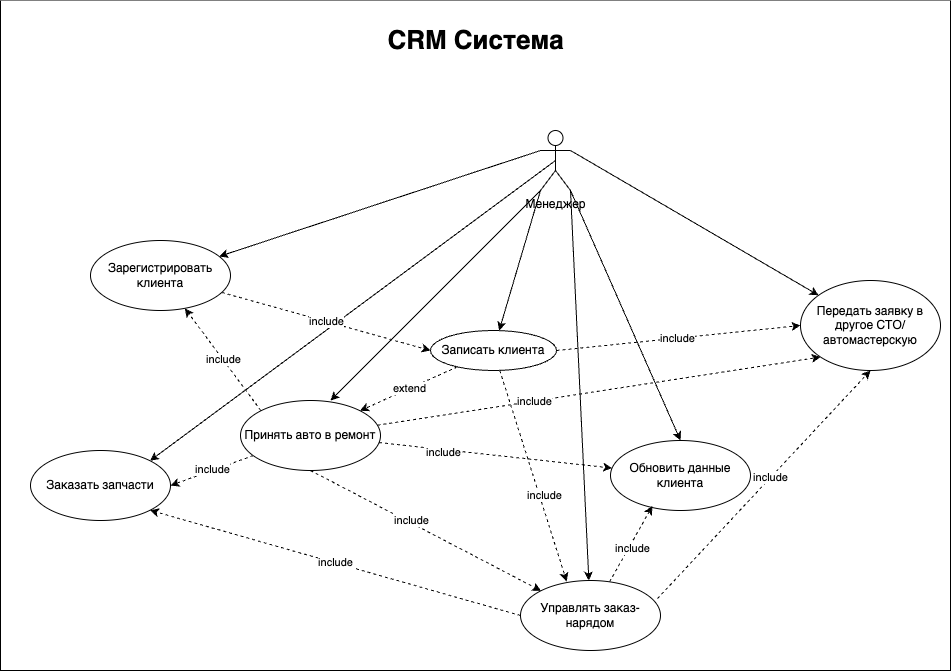

The diagram above was exported from draw.io. Its source (the exported page's mxGraphModel, read from the mxfile embedded in the PNG):
<mxGraphModel dx="1444" dy="995" grid="1" gridSize="10" guides="1" tooltips="1" connect="1" arrows="1" fold="1" page="1" pageScale="1" pageWidth="827" pageHeight="1169" math="0" shadow="0">
  <root>
    <mxCell id="0" />
    <mxCell id="1" parent="0" />
    <mxCell id="JGsPzibXXvfBemh5J5Uq-2" value="" style="swimlane;startSize=0;gradientColor=none;swimlaneFillColor=default;" vertex="1" parent="1">
      <mxGeometry x="60" y="80" width="950" height="670" as="geometry" />
    </mxCell>
    <mxCell id="JGsPzibXXvfBemh5J5Uq-18" style="rounded=0;orthogonalLoop=1;jettySize=auto;html=1;exitX=0;exitY=0.3333333333333333;exitDx=0;exitDy=0;exitPerimeter=0;" edge="1" parent="JGsPzibXXvfBemh5J5Uq-2" source="JGsPzibXXvfBemh5J5Uq-3" target="JGsPzibXXvfBemh5J5Uq-6">
      <mxGeometry relative="1" as="geometry" />
    </mxCell>
    <mxCell id="JGsPzibXXvfBemh5J5Uq-19" style="rounded=0;orthogonalLoop=1;jettySize=auto;html=1;exitX=0;exitY=1;exitDx=0;exitDy=0;exitPerimeter=0;" edge="1" parent="JGsPzibXXvfBemh5J5Uq-2" source="JGsPzibXXvfBemh5J5Uq-3" target="JGsPzibXXvfBemh5J5Uq-11">
      <mxGeometry relative="1" as="geometry" />
    </mxCell>
    <mxCell id="JGsPzibXXvfBemh5J5Uq-20" style="rounded=0;orthogonalLoop=1;jettySize=auto;html=1;exitX=1;exitY=1;exitDx=0;exitDy=0;exitPerimeter=0;" edge="1" parent="JGsPzibXXvfBemh5J5Uq-2" source="JGsPzibXXvfBemh5J5Uq-3" target="JGsPzibXXvfBemh5J5Uq-8">
      <mxGeometry relative="1" as="geometry" />
    </mxCell>
    <mxCell id="JGsPzibXXvfBemh5J5Uq-22" style="rounded=0;orthogonalLoop=1;jettySize=auto;html=1;entryX=0.5;entryY=0;entryDx=0;entryDy=0;exitX=1;exitY=1;exitDx=0;exitDy=0;exitPerimeter=0;" edge="1" parent="JGsPzibXXvfBemh5J5Uq-2" source="JGsPzibXXvfBemh5J5Uq-3" target="JGsPzibXXvfBemh5J5Uq-7">
      <mxGeometry relative="1" as="geometry" />
    </mxCell>
    <mxCell id="JGsPzibXXvfBemh5J5Uq-23" style="rounded=0;orthogonalLoop=1;jettySize=auto;html=1;exitX=1;exitY=0.3333333333333333;exitDx=0;exitDy=0;exitPerimeter=0;" edge="1" parent="JGsPzibXXvfBemh5J5Uq-2" source="JGsPzibXXvfBemh5J5Uq-3" target="JGsPzibXXvfBemh5J5Uq-10">
      <mxGeometry relative="1" as="geometry">
        <mxPoint x="570" y="70" as="sourcePoint" />
      </mxGeometry>
    </mxCell>
    <mxCell id="JGsPzibXXvfBemh5J5Uq-24" style="rounded=0;orthogonalLoop=1;jettySize=auto;html=1;entryX=1;entryY=0;entryDx=0;entryDy=0;exitX=0.5;exitY=0.5;exitDx=0;exitDy=0;exitPerimeter=0;" edge="1" parent="JGsPzibXXvfBemh5J5Uq-2" source="JGsPzibXXvfBemh5J5Uq-3" target="JGsPzibXXvfBemh5J5Uq-14">
      <mxGeometry relative="1" as="geometry">
        <mxPoint x="110" y="250" as="sourcePoint" />
      </mxGeometry>
    </mxCell>
    <mxCell id="JGsPzibXXvfBemh5J5Uq-38" style="rounded=0;orthogonalLoop=1;jettySize=auto;html=1;entryX=0.643;entryY=0;entryDx=0;entryDy=0;entryPerimeter=0;exitX=0;exitY=1;exitDx=0;exitDy=0;exitPerimeter=0;" edge="1" parent="JGsPzibXXvfBemh5J5Uq-2" source="JGsPzibXXvfBemh5J5Uq-3" target="JGsPzibXXvfBemh5J5Uq-13">
      <mxGeometry relative="1" as="geometry" />
    </mxCell>
    <mxCell id="JGsPzibXXvfBemh5J5Uq-3" value="Менеджер" style="shape=umlActor;verticalLabelPosition=bottom;verticalAlign=top;html=1;outlineConnect=0;" vertex="1" parent="JGsPzibXXvfBemh5J5Uq-2">
      <mxGeometry x="540" y="130" width="30" height="60" as="geometry" />
    </mxCell>
    <mxCell id="JGsPzibXXvfBemh5J5Uq-25" value="include" style="rounded=0;orthogonalLoop=1;jettySize=auto;html=1;entryX=0;entryY=0.5;entryDx=0;entryDy=0;dashed=1;" edge="1" parent="JGsPzibXXvfBemh5J5Uq-2" source="JGsPzibXXvfBemh5J5Uq-6" target="JGsPzibXXvfBemh5J5Uq-11">
      <mxGeometry relative="1" as="geometry" />
    </mxCell>
    <mxCell id="JGsPzibXXvfBemh5J5Uq-6" value="Зарегистрировать клиента" style="ellipse;whiteSpace=wrap;html=1;" vertex="1" parent="JGsPzibXXvfBemh5J5Uq-2">
      <mxGeometry x="90" y="240" width="140" height="70" as="geometry" />
    </mxCell>
    <mxCell id="JGsPzibXXvfBemh5J5Uq-7" value="Обновить данные клиента" style="ellipse;whiteSpace=wrap;html=1;" vertex="1" parent="JGsPzibXXvfBemh5J5Uq-2">
      <mxGeometry x="610" y="440" width="140" height="70" as="geometry" />
    </mxCell>
    <mxCell id="JGsPzibXXvfBemh5J5Uq-39" style="rounded=0;orthogonalLoop=1;jettySize=auto;html=1;dashed=1;entryX=0.299;entryY=0.937;entryDx=0;entryDy=0;entryPerimeter=0;" edge="1" parent="JGsPzibXXvfBemh5J5Uq-2" source="JGsPzibXXvfBemh5J5Uq-8" target="JGsPzibXXvfBemh5J5Uq-7">
      <mxGeometry relative="1" as="geometry" />
    </mxCell>
    <mxCell id="JGsPzibXXvfBemh5J5Uq-40" value="include" style="edgeLabel;html=1;align=center;verticalAlign=middle;resizable=0;points=[];" vertex="1" connectable="0" parent="JGsPzibXXvfBemh5J5Uq-39">
      <mxGeometry x="-0.0864" y="-1" relative="1" as="geometry">
        <mxPoint x="1" as="offset" />
      </mxGeometry>
    </mxCell>
    <mxCell id="JGsPzibXXvfBemh5J5Uq-41" value="include" style="rounded=0;orthogonalLoop=1;jettySize=auto;html=1;entryX=1;entryY=1;entryDx=0;entryDy=0;dashed=1;exitX=0;exitY=0.5;exitDx=0;exitDy=0;" edge="1" parent="JGsPzibXXvfBemh5J5Uq-2" source="JGsPzibXXvfBemh5J5Uq-8" target="JGsPzibXXvfBemh5J5Uq-14">
      <mxGeometry relative="1" as="geometry" />
    </mxCell>
    <mxCell id="JGsPzibXXvfBemh5J5Uq-45" style="rounded=0;orthogonalLoop=1;jettySize=auto;html=1;entryX=0.5;entryY=1;entryDx=0;entryDy=0;exitX=0.978;exitY=0.259;exitDx=0;exitDy=0;exitPerimeter=0;dashed=1;" edge="1" parent="JGsPzibXXvfBemh5J5Uq-2" source="JGsPzibXXvfBemh5J5Uq-8" target="JGsPzibXXvfBemh5J5Uq-10">
      <mxGeometry relative="1" as="geometry" />
    </mxCell>
    <mxCell id="JGsPzibXXvfBemh5J5Uq-46" value="include" style="edgeLabel;html=1;align=center;verticalAlign=middle;resizable=0;points=[];" vertex="1" connectable="0" parent="JGsPzibXXvfBemh5J5Uq-45">
      <mxGeometry x="0.0594" y="1" relative="1" as="geometry">
        <mxPoint as="offset" />
      </mxGeometry>
    </mxCell>
    <mxCell id="JGsPzibXXvfBemh5J5Uq-8" value="Управлять заказ-нарядом" style="ellipse;whiteSpace=wrap;html=1;" vertex="1" parent="JGsPzibXXvfBemh5J5Uq-2">
      <mxGeometry x="520" y="580" width="140" height="70" as="geometry" />
    </mxCell>
    <mxCell id="JGsPzibXXvfBemh5J5Uq-10" value="Передать заявку в другое СТО/автомастерскую" style="ellipse;whiteSpace=wrap;html=1;" vertex="1" parent="JGsPzibXXvfBemh5J5Uq-2">
      <mxGeometry x="800" y="280" width="140" height="90" as="geometry" />
    </mxCell>
    <mxCell id="JGsPzibXXvfBemh5J5Uq-27" value="extend" style="rounded=0;orthogonalLoop=1;jettySize=auto;html=1;entryX=1;entryY=0;entryDx=0;entryDy=0;dashed=1;" edge="1" parent="JGsPzibXXvfBemh5J5Uq-2" source="JGsPzibXXvfBemh5J5Uq-11" target="JGsPzibXXvfBemh5J5Uq-13">
      <mxGeometry relative="1" as="geometry" />
    </mxCell>
    <mxCell id="JGsPzibXXvfBemh5J5Uq-42" style="rounded=0;orthogonalLoop=1;jettySize=auto;html=1;dashed=1;entryX=0.33;entryY=0.014;entryDx=0;entryDy=0;entryPerimeter=0;" edge="1" parent="JGsPzibXXvfBemh5J5Uq-2" source="JGsPzibXXvfBemh5J5Uq-11" target="JGsPzibXXvfBemh5J5Uq-8">
      <mxGeometry relative="1" as="geometry">
        <mxPoint x="400" y="670" as="targetPoint" />
      </mxGeometry>
    </mxCell>
    <mxCell id="JGsPzibXXvfBemh5J5Uq-43" value="include" style="edgeLabel;html=1;align=center;verticalAlign=middle;resizable=0;points=[];" vertex="1" connectable="0" parent="JGsPzibXXvfBemh5J5Uq-42">
      <mxGeometry x="0.1958" y="4" relative="1" as="geometry">
        <mxPoint y="-1" as="offset" />
      </mxGeometry>
    </mxCell>
    <mxCell id="JGsPzibXXvfBemh5J5Uq-44" value="include" style="rounded=0;orthogonalLoop=1;jettySize=auto;html=1;entryX=0;entryY=0.5;entryDx=0;entryDy=0;dashed=1;exitX=1;exitY=0.5;exitDx=0;exitDy=0;" edge="1" parent="JGsPzibXXvfBemh5J5Uq-2" source="JGsPzibXXvfBemh5J5Uq-11" target="JGsPzibXXvfBemh5J5Uq-10">
      <mxGeometry relative="1" as="geometry" />
    </mxCell>
    <mxCell id="JGsPzibXXvfBemh5J5Uq-11" value="Записать клиента" style="ellipse;whiteSpace=wrap;html=1;" vertex="1" parent="JGsPzibXXvfBemh5J5Uq-2">
      <mxGeometry x="430" y="330" width="126" height="40" as="geometry" />
    </mxCell>
    <mxCell id="JGsPzibXXvfBemh5J5Uq-28" style="rounded=0;orthogonalLoop=1;jettySize=auto;html=1;dashed=1;entryX=1;entryY=0.5;entryDx=0;entryDy=0;" edge="1" parent="JGsPzibXXvfBemh5J5Uq-2" source="JGsPzibXXvfBemh5J5Uq-13" target="JGsPzibXXvfBemh5J5Uq-14">
      <mxGeometry relative="1" as="geometry" />
    </mxCell>
    <mxCell id="JGsPzibXXvfBemh5J5Uq-29" value="include" style="edgeLabel;html=1;align=center;verticalAlign=middle;resizable=0;points=[];" vertex="1" connectable="0" parent="JGsPzibXXvfBemh5J5Uq-28">
      <mxGeometry x="-0.014" y="-2" relative="1" as="geometry">
        <mxPoint as="offset" />
      </mxGeometry>
    </mxCell>
    <mxCell id="JGsPzibXXvfBemh5J5Uq-30" style="rounded=0;orthogonalLoop=1;jettySize=auto;html=1;entryX=0;entryY=0;entryDx=0;entryDy=0;exitX=0.5;exitY=1;exitDx=0;exitDy=0;dashed=1;" edge="1" parent="JGsPzibXXvfBemh5J5Uq-2" source="JGsPzibXXvfBemh5J5Uq-13" target="JGsPzibXXvfBemh5J5Uq-8">
      <mxGeometry relative="1" as="geometry" />
    </mxCell>
    <mxCell id="JGsPzibXXvfBemh5J5Uq-32" value="include" style="edgeLabel;html=1;align=center;verticalAlign=middle;resizable=0;points=[];" vertex="1" connectable="0" parent="JGsPzibXXvfBemh5J5Uq-30">
      <mxGeometry x="-0.1473" y="2" relative="1" as="geometry">
        <mxPoint x="1" as="offset" />
      </mxGeometry>
    </mxCell>
    <mxCell id="JGsPzibXXvfBemh5J5Uq-33" value="include" style="rounded=0;orthogonalLoop=1;jettySize=auto;html=1;dashed=1;exitX=0;exitY=0;exitDx=0;exitDy=0;" edge="1" parent="JGsPzibXXvfBemh5J5Uq-2" source="JGsPzibXXvfBemh5J5Uq-13" target="JGsPzibXXvfBemh5J5Uq-6">
      <mxGeometry relative="1" as="geometry" />
    </mxCell>
    <mxCell id="JGsPzibXXvfBemh5J5Uq-34" style="rounded=0;orthogonalLoop=1;jettySize=auto;html=1;dashed=1;" edge="1" parent="JGsPzibXXvfBemh5J5Uq-2" source="JGsPzibXXvfBemh5J5Uq-13" target="JGsPzibXXvfBemh5J5Uq-7">
      <mxGeometry relative="1" as="geometry" />
    </mxCell>
    <mxCell id="JGsPzibXXvfBemh5J5Uq-35" value="include" style="edgeLabel;html=1;align=center;verticalAlign=middle;resizable=0;points=[];" vertex="1" connectable="0" parent="JGsPzibXXvfBemh5J5Uq-34">
      <mxGeometry x="-0.4632" y="-2" relative="1" as="geometry">
        <mxPoint as="offset" />
      </mxGeometry>
    </mxCell>
    <mxCell id="JGsPzibXXvfBemh5J5Uq-36" style="rounded=0;orthogonalLoop=1;jettySize=auto;html=1;dashed=1;entryX=0;entryY=1;entryDx=0;entryDy=0;" edge="1" parent="JGsPzibXXvfBemh5J5Uq-2" source="JGsPzibXXvfBemh5J5Uq-13" target="JGsPzibXXvfBemh5J5Uq-10">
      <mxGeometry relative="1" as="geometry" />
    </mxCell>
    <mxCell id="JGsPzibXXvfBemh5J5Uq-37" value="include" style="edgeLabel;html=1;align=center;verticalAlign=middle;resizable=0;points=[];" vertex="1" connectable="0" parent="JGsPzibXXvfBemh5J5Uq-36">
      <mxGeometry x="-0.2924" y="1" relative="1" as="geometry">
        <mxPoint as="offset" />
      </mxGeometry>
    </mxCell>
    <mxCell id="JGsPzibXXvfBemh5J5Uq-13" value="Принять авто в ремонт" style="ellipse;whiteSpace=wrap;html=1;" vertex="1" parent="JGsPzibXXvfBemh5J5Uq-2">
      <mxGeometry x="240" y="400" width="140" height="70" as="geometry" />
    </mxCell>
    <mxCell id="JGsPzibXXvfBemh5J5Uq-14" value="Заказать запчасти" style="ellipse;whiteSpace=wrap;html=1;" vertex="1" parent="JGsPzibXXvfBemh5J5Uq-2">
      <mxGeometry x="30" y="450" width="140" height="70" as="geometry" />
    </mxCell>
    <mxCell id="JGsPzibXXvfBemh5J5Uq-21" style="edgeStyle=orthogonalEdgeStyle;rounded=0;orthogonalLoop=1;jettySize=auto;html=1;exitX=0.5;exitY=1;exitDx=0;exitDy=0;" edge="1" parent="JGsPzibXXvfBemh5J5Uq-2" source="JGsPzibXXvfBemh5J5Uq-10" target="JGsPzibXXvfBemh5J5Uq-10">
      <mxGeometry relative="1" as="geometry" />
    </mxCell>
    <mxCell id="JGsPzibXXvfBemh5J5Uq-50" value="&lt;b&gt;&lt;font style=&quot;font-size: 26px;&quot;&gt;CRM Система&lt;/font&gt;&lt;/b&gt;" style="text;html=1;align=center;verticalAlign=middle;resizable=0;points=[];autosize=1;strokeColor=none;fillColor=none;" vertex="1" parent="JGsPzibXXvfBemh5J5Uq-2">
      <mxGeometry x="375" y="20" width="200" height="40" as="geometry" />
    </mxCell>
  </root>
</mxGraphModel>